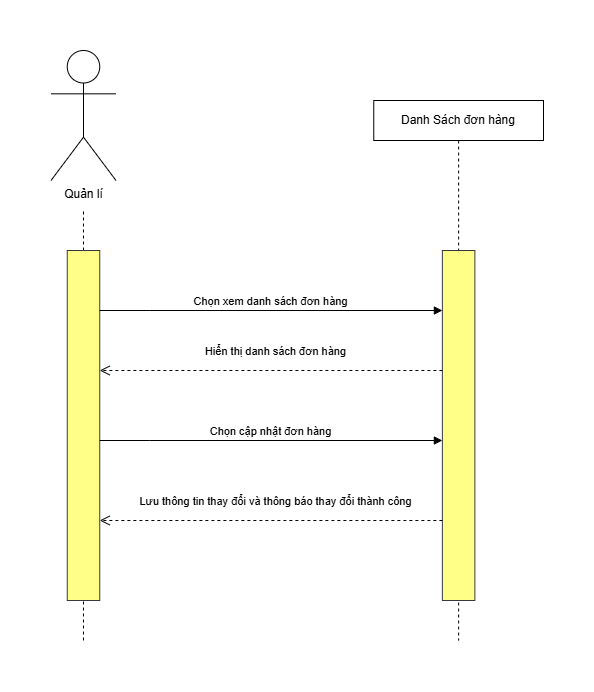

The diagram above was exported from draw.io. Its source (the exported page's mxGraphModel, read from the mxfile embedded in the PNG):
<mxGraphModel dx="1426" dy="783" grid="1" gridSize="10" guides="1" tooltips="1" connect="1" arrows="1" fold="1" page="1" pageScale="1" pageWidth="850" pageHeight="1100" math="0" shadow="0">
  <root>
    <mxCell id="0" />
    <mxCell id="1" parent="0" />
    <mxCell id="UMYcjgCTO4qiesuA8_Jj-19" value="" style="endArrow=none;dashed=1;html=1;rounded=0;" edge="1" parent="1">
      <mxGeometry width="50" height="50" relative="1" as="geometry">
        <mxPoint x="220" y="620" as="sourcePoint" />
        <mxPoint x="220" y="190" as="targetPoint" />
      </mxGeometry>
    </mxCell>
    <mxCell id="cKce5plZVRJmbIAS20uQ-10" value="Danh Sách đơn hàng" style="shape=umlLifeline;perimeter=lifelinePerimeter;whiteSpace=wrap;html=1;container=1;dropTarget=0;collapsible=0;recursiveResize=0;outlineConnect=0;portConstraint=eastwest;newEdgeStyle={&quot;curved&quot;:0,&quot;rounded&quot;:0};" parent="1" vertex="1">
      <mxGeometry x="510.25" y="80" width="169.75" height="540" as="geometry" />
    </mxCell>
    <mxCell id="cKce5plZVRJmbIAS20uQ-12" value="" style="html=1;points=[[0,0,0,0,5],[0,1,0,0,-5],[1,0,0,0,5],[1,1,0,0,-5]];perimeter=orthogonalPerimeter;outlineConnect=0;targetShapes=umlLifeline;portConstraint=eastwest;newEdgeStyle={&quot;curved&quot;:0,&quot;rounded&quot;:0};fillColor=#ffff88;strokeColor=#36393d;" parent="cKce5plZVRJmbIAS20uQ-10" vertex="1">
      <mxGeometry x="68.63" y="150" width="32.5" height="350" as="geometry" />
    </mxCell>
    <mxCell id="cKce5plZVRJmbIAS20uQ-11" value="" style="html=1;points=[[0,0,0,0,5],[0,1,0,0,-5],[1,0,0,0,5],[1,1,0,0,-5]];perimeter=orthogonalPerimeter;outlineConnect=0;targetShapes=umlLifeline;portConstraint=eastwest;newEdgeStyle={&quot;curved&quot;:0,&quot;rounded&quot;:0};fillColor=#ffff88;strokeColor=#36393d;" parent="1" vertex="1">
      <mxGeometry x="203.75" y="230" width="32.5" height="350" as="geometry" />
    </mxCell>
    <mxCell id="cKce5plZVRJmbIAS20uQ-13" value="Hiển thị danh sách đơn hàng" style="html=1;verticalAlign=bottom;endArrow=open;dashed=1;endSize=8;curved=0;rounded=0;" parent="1" edge="1" source="cKce5plZVRJmbIAS20uQ-12">
      <mxGeometry x="-0.0234" y="-10" relative="1" as="geometry">
        <mxPoint x="439" y="350" as="sourcePoint" />
        <mxPoint x="236.25" y="350" as="targetPoint" />
        <mxPoint as="offset" />
      </mxGeometry>
    </mxCell>
    <mxCell id="cKce5plZVRJmbIAS20uQ-14" value="Chọn xem danh sách đơn hàng" style="html=1;verticalAlign=bottom;endArrow=block;curved=0;rounded=0;" parent="1" target="cKce5plZVRJmbIAS20uQ-12" edge="1">
      <mxGeometry width="80" relative="1" as="geometry">
        <mxPoint x="236.25" y="290" as="sourcePoint" />
        <mxPoint x="316.25" y="290" as="targetPoint" />
        <Array as="points">
          <mxPoint x="286.25" y="290" />
        </Array>
      </mxGeometry>
    </mxCell>
    <mxCell id="UMYcjgCTO4qiesuA8_Jj-6" value="Chọn cập nhật đơn hàng" style="html=1;verticalAlign=bottom;endArrow=block;curved=0;rounded=0;" edge="1" parent="1">
      <mxGeometry width="80" relative="1" as="geometry">
        <mxPoint x="236.25" y="420" as="sourcePoint" />
        <mxPoint x="578.8800000000001" y="420" as="targetPoint" />
        <Array as="points">
          <mxPoint x="286.25" y="420" />
        </Array>
      </mxGeometry>
    </mxCell>
    <mxCell id="UMYcjgCTO4qiesuA8_Jj-9" value="Lưu thông tin thay đổi và thông báo thay đổi thành công" style="html=1;verticalAlign=bottom;endArrow=open;dashed=1;endSize=8;curved=0;rounded=0;" edge="1" parent="1" source="cKce5plZVRJmbIAS20uQ-12">
      <mxGeometry x="-0.0234" y="-10" relative="1" as="geometry">
        <mxPoint x="550" y="500" as="sourcePoint" />
        <mxPoint x="236.25" y="500" as="targetPoint" />
        <mxPoint as="offset" />
      </mxGeometry>
    </mxCell>
    <mxCell id="UMYcjgCTO4qiesuA8_Jj-10" value="Quản lí" style="shape=umlActor;verticalLabelPosition=bottom;verticalAlign=top;html=1;outlineConnect=0;" vertex="1" parent="1">
      <mxGeometry x="187.5" y="30" width="65" height="130" as="geometry" />
    </mxCell>
  </root>
</mxGraphModel>